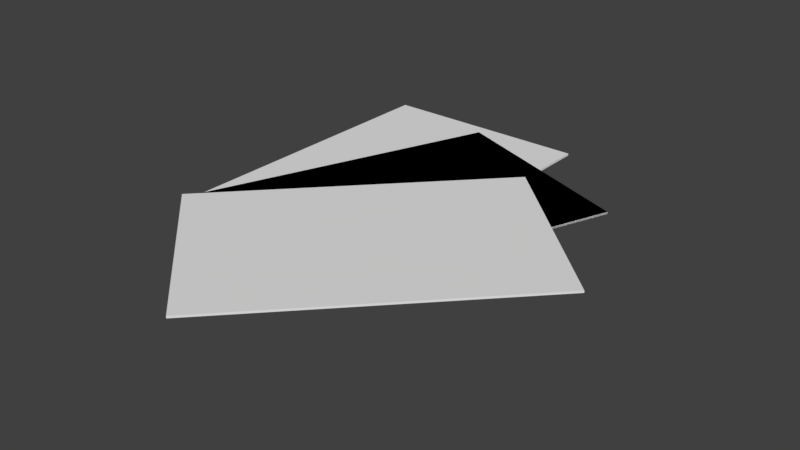 # Source: Papers.blend  (saved by Blender 2.79.0; exported with 4.5.12 LTS)
import bpy
from mathutils import Matrix  # noqa: F401  (used for matrix-valued properties, if any)

bpy.ops.wm.read_factory_settings(use_empty=True)
scene = bpy.context.scene
scene.name = 'Scene'

# ---- collections
col_collection_1 = bpy.data.collections.new('Collection 1'); scene.collection.children.link(col_collection_1)

# ---- world
world_world = bpy.data.worlds.new('World'); scene.world = world_world
world_world.color = (0.05088, 0.05088, 0.05088)
world_world.use_sun_shadow = False
world_world.sun_shadow_jitter_overblur = 0.0
world_world.cycles.sampling_method = 'MANUAL'

# ---- meshes
me_plane = bpy.data.meshes.new('Plane')
me_plane.from_pydata([(-1.0, -1.0, 0.0), (1.0, -1.0, 0.0), (-1.0, 1.0, 0.0), (1.0, 1.0, 0.0), (-0.998, -0.9958, 0.01996), (0.8657, -1.48, 0.01996), (0.09315, 0.8725, 0.01996), (1.957, 0.3888, 0.01996), (-0.998, -0.9958, 0.01996), (0.8657, -1.48, 0.01996), (0.09315, 0.8725, 0.01996), (1.957, 0.3888, 0.01996), (-1.004, -1.007, 0.03436), (0.4469, -1.924, 0.03436), (1.065, 0.4479, 0.03436), (2.516, -0.4695, 0.03436)], [], [(0, 1, 3, 2), (4, 5, 7, 6), (8, 9, 11, 10), (12, 13, 15, 14)])
_uv = me_plane.uv_layers.new(name='UVMap')
_uv.uv.foreach_set('vector', [0.6497, 0.278, 0.9998, 0.278, 0.9998, 0.6281, 0.6497, 0.6281, 0.0001525, 0.278, 0.3246, 0.3694, 0.3246, 0.7482, 0.0001525, 0.6568, 0.3249, 0.278, 0.6494, 0.3694, 0.6494, 0.7482, 0.3249, 0.6568, 0.0001525, 0.2777, 0.1156, 0.0001525, 0.5585, 0.0001525, 0.443, 0.2777])
me_plane.use_remesh_preserve_volume = False
me_plane.use_remesh_preserve_attributes = False
me_plane.use_mirror_vertex_groups = False
me_plane.update()

# ---- objects
ob_plane = bpy.data.objects.new('Plane', me_plane)

# ---- transforms, parenting, visibility, modifiers, constraints
ob_plane.location = (0.0, 0.0, 0.3538)
ob_plane.scale = (1.0, 1.5, 2.0)
ob_plane.lineart.crease_threshold = 0.0
_m = ob_plane.modifiers.new('Solidify', 'SOLIDIFY')
_m.nonmanifold_thickness_mode = 'FIXED'
_m.nonmanifold_merge_threshold = 0.0003

# ---- collection membership
col_collection_1.objects.link(ob_plane)

# ---- scene / render settings (as saved in the file)
scene.frame_start = 1; scene.frame_end = 250; scene.frame_set(1)
scene.render.engine = 'BLENDER_EEVEE_NEXT'
scene.render.resolution_percentage = 50
scene.render.dither_intensity = 0.0
scene.cycles.use_denoising = False
scene.cycles.samples = 128
scene.cycles.sampling_pattern = 'TABULATED_SOBOL'
scene.cycles.use_adaptive_sampling = False
scene.cycles.use_light_tree = False
scene.cycles.blur_glossy = 0.0
scene.cycles.sample_clamp_indirect = 0.0
scene.view_settings.view_transform = 'Standard'
bpy.context.view_layer.update()

# ---- added for rendering (the .blend has no active camera and no usable light): camera, sun
cam_auto = bpy.data.cameras.new('AutoCamera')
cam_auto.lens = 50.0
cam_auto.sensor_width = 36.0
cam_auto.clip_end = 1000.0
ob_auto_camera = bpy.data.objects.new('AutoCamera', cam_auto)
scene.collection.objects.link(ob_auto_camera)
ob_auto_camera.location = (5.96059, -6.93896, 4.54198)
ob_auto_camera.rotation_euler = (1.09748, -7.21219e-08, 0.694738)
scene.camera = ob_auto_camera
light_auto_sun = bpy.data.lights.new('AutoSun', 'SUN')
light_auto_sun.energy = 3.0
light_auto_sun.angle = 0.0523599
ob_auto_sun = bpy.data.objects.new('AutoSun', light_auto_sun)
scene.collection.objects.link(ob_auto_sun)
ob_auto_sun.rotation_euler = (0.872665, 0.174533, 0.523599)
bpy.context.view_layer.update()
